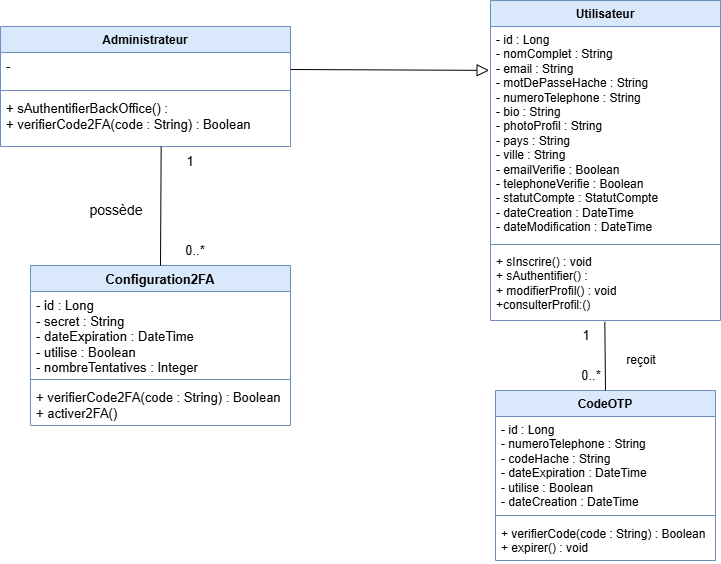

The diagram above was exported from draw.io. Its source (the exported page's mxGraphModel, read from the mxfile embedded in the PNG):
<mxGraphModel dx="1327" dy="695" grid="1" gridSize="10" guides="1" tooltips="1" connect="1" arrows="1" fold="1" page="1" pageScale="1" pageWidth="827" pageHeight="1169" math="0" shadow="0">
  <root>
    <mxCell id="0" />
    <mxCell id="1" parent="0" />
    <mxCell id="lHBb9AR52GWQbDoZDIWb-44" parent="1" style="swimlane;fontStyle=1;align=center;verticalAlign=top;childLayout=stackLayout;horizontal=1;startSize=26;horizontalStack=0;resizeParent=1;resizeParentMax=0;resizeLast=0;collapsible=1;marginBottom=0;whiteSpace=wrap;html=1;strokeColor=#6c8ebf;fontFamily=Helvetica;fontSize=12;fillColor=#dae8fc;" value="Utilisateur" vertex="1">
      <mxGeometry height="320" width="230" x="499" y="10" as="geometry">
        <mxRectangle height="30" width="100" x="490" y="320" as="alternateBounds" />
      </mxGeometry>
    </mxCell>
    <mxCell id="lHBb9AR52GWQbDoZDIWb-45" parent="lHBb9AR52GWQbDoZDIWb-44" style="text;strokeColor=none;fillColor=none;align=left;verticalAlign=top;spacingLeft=4;spacingRight=4;overflow=hidden;rotatable=0;points=[[0,0.5],[1,0.5]];portConstraint=eastwest;whiteSpace=wrap;html=1;fontFamily=Helvetica;fontSize=12;fontColor=default;fontStyle=0;horizontal=1;" value="&lt;div&gt;- id : Long&lt;/div&gt;&lt;div&gt;- nomComplet : String&lt;/div&gt;&lt;div&gt;- email : String&lt;/div&gt;&lt;div&gt;- motDePasseHache : String&lt;/div&gt;&lt;div&gt;- numeroTelephone : String&lt;/div&gt;&lt;div&gt;- bio : String&lt;/div&gt;&lt;div&gt;- photoProfil : String&lt;/div&gt;&lt;div&gt;- pays : String&lt;/div&gt;&lt;div&gt;- ville : String&lt;/div&gt;&lt;div&gt;&lt;span style=&quot;background-color: transparent; color: light-dark(rgb(0, 0, 0), rgb(255, 255, 255));&quot;&gt;- emailVerifie : Boolean&lt;/span&gt;&lt;/div&gt;&lt;div&gt;- telephoneVerifie : Boolean&lt;/div&gt;&lt;div&gt;&lt;span style=&quot;background-color: transparent; color: light-dark(rgb(0, 0, 0), rgb(255, 255, 255));&quot;&gt;- statutCompte : StatutCompte&lt;/span&gt;&lt;/div&gt;&lt;div&gt;- dateCreation : DateTime&lt;/div&gt;&lt;div&gt;&lt;span style=&quot;background-color: transparent; color: light-dark(rgb(0, 0, 0), rgb(255, 255, 255));&quot;&gt;- dateModification : DateTime&lt;/span&gt;&lt;/div&gt;" vertex="1">
      <mxGeometry height="214" width="230" y="26" as="geometry" />
    </mxCell>
    <mxCell id="lHBb9AR52GWQbDoZDIWb-46" parent="lHBb9AR52GWQbDoZDIWb-44" style="line;strokeWidth=1;fillColor=none;align=left;verticalAlign=middle;spacingTop=-1;spacingLeft=3;spacingRight=3;rotatable=0;labelPosition=right;points=[];portConstraint=eastwest;strokeColor=inherit;fontFamily=Helvetica;fontSize=12;fontColor=default;fontStyle=0;horizontal=1;" value="" vertex="1">
      <mxGeometry height="8" width="230" y="240" as="geometry" />
    </mxCell>
    <mxCell id="lHBb9AR52GWQbDoZDIWb-47" parent="lHBb9AR52GWQbDoZDIWb-44" style="text;strokeColor=none;fillColor=none;align=left;verticalAlign=top;spacingLeft=4;spacingRight=4;overflow=hidden;rotatable=0;points=[[0,0.5],[1,0.5]];portConstraint=eastwest;whiteSpace=wrap;html=1;fontFamily=Helvetica;fontSize=12;fontColor=default;fontStyle=0;horizontal=1;" value="&lt;div&gt;+ sInscrire() : void&lt;/div&gt;&lt;div&gt;+ sAuthentifier() :&amp;nbsp;&lt;/div&gt;&lt;div&gt;+ modifierProfil() : void&lt;/div&gt;&lt;div&gt;&lt;span style=&quot;background-color: transparent; color: light-dark(rgb(0, 0, 0), rgb(255, 255, 255));&quot;&gt;+consulterProfil:()&lt;/span&gt;&lt;/div&gt;" vertex="1">
      <mxGeometry height="72" width="230" y="248" as="geometry" />
    </mxCell>
    <object label="&lt;div&gt;CodeOTP&lt;/div&gt;" id="lHBb9AR52GWQbDoZDIWb-48">
      <mxCell parent="1" style="swimlane;fontStyle=1;align=center;verticalAlign=top;childLayout=stackLayout;horizontal=1;startSize=26;horizontalStack=0;resizeParent=1;resizeParentMax=0;resizeLast=0;collapsible=1;marginBottom=0;whiteSpace=wrap;html=1;strokeColor=#6c8ebf;fontFamily=Helvetica;fontSize=12;fillColor=#dae8fc;" vertex="1">
        <mxGeometry height="170" width="220" x="504" y="400" as="geometry">
          <mxRectangle height="40" width="120" x="250" y="670" as="alternateBounds" />
        </mxGeometry>
      </mxCell>
    </object>
    <mxCell id="lHBb9AR52GWQbDoZDIWb-49" parent="lHBb9AR52GWQbDoZDIWb-48" style="text;strokeColor=none;fillColor=none;align=left;verticalAlign=top;spacingLeft=4;spacingRight=4;overflow=hidden;rotatable=0;points=[[0,0.5],[1,0.5]];portConstraint=eastwest;whiteSpace=wrap;html=1;fontFamily=Helvetica;fontSize=12;fontColor=default;fontStyle=0;horizontal=1;" value="&lt;div&gt;- id : Long&lt;/div&gt;&lt;div&gt;- numeroTelephone : String&lt;/div&gt;&lt;div&gt;- codeHache : String&lt;/div&gt;&lt;div&gt;&lt;span style=&quot;background-color: transparent; color: light-dark(rgb(0, 0, 0), rgb(255, 255, 255));&quot;&gt;- dateExpiration : DateTime&lt;/span&gt;&lt;/div&gt;&lt;div&gt;- utilise : Boolean&lt;/div&gt;&lt;div&gt;&lt;span style=&quot;background-color: transparent; color: light-dark(rgb(0, 0, 0), rgb(255, 255, 255));&quot;&gt;- dateCreation : DateTime&lt;/span&gt;&lt;/div&gt;&lt;div&gt;&lt;br&gt;&lt;/div&gt;" vertex="1">
      <mxGeometry height="94" width="220" y="26" as="geometry" />
    </mxCell>
    <mxCell id="lHBb9AR52GWQbDoZDIWb-50" parent="lHBb9AR52GWQbDoZDIWb-48" style="line;strokeWidth=1;fillColor=none;align=left;verticalAlign=middle;spacingTop=-1;spacingLeft=3;spacingRight=3;rotatable=0;labelPosition=right;points=[];portConstraint=eastwest;strokeColor=inherit;fontFamily=Helvetica;fontSize=12;fontColor=default;fontStyle=0;horizontal=1;" value="" vertex="1">
      <mxGeometry height="10" width="220" y="120" as="geometry" />
    </mxCell>
    <mxCell id="lHBb9AR52GWQbDoZDIWb-51" parent="lHBb9AR52GWQbDoZDIWb-48" style="text;strokeColor=none;fillColor=none;align=left;verticalAlign=top;spacingLeft=4;spacingRight=4;overflow=hidden;rotatable=0;points=[[0,0.5],[1,0.5]];portConstraint=eastwest;whiteSpace=wrap;html=1;fontFamily=Helvetica;fontSize=12;fontColor=default;fontStyle=0;horizontal=1;" value="&lt;div&gt;+ verifierCode(code : String) : Boolean&lt;/div&gt;&lt;div&gt;&lt;span style=&quot;background-color: transparent; color: light-dark(rgb(0, 0, 0), rgb(255, 255, 255));&quot;&gt;+ expirer() : void&lt;/span&gt;&lt;/div&gt;" vertex="1">
      <mxGeometry height="40" width="220" y="130" as="geometry" />
    </mxCell>
    <mxCell id="lHBb9AR52GWQbDoZDIWb-61" parent="1" style="swimlane;fontStyle=1;align=center;verticalAlign=top;childLayout=stackLayout;horizontal=1;startSize=26;horizontalStack=0;resizeParent=1;resizeParentMax=0;resizeLast=0;collapsible=1;marginBottom=0;whiteSpace=wrap;html=1;strokeColor=#6c8ebf;fontFamily=Helvetica;fontSize=12;fillColor=#dae8fc;" value="&lt;span style=&quot;font-size: 13px;&quot;&gt;Configuration2FA&lt;/span&gt;" vertex="1">
      <mxGeometry height="160" width="260" x="39" y="275" as="geometry" />
    </mxCell>
    <mxCell id="lHBb9AR52GWQbDoZDIWb-62" parent="lHBb9AR52GWQbDoZDIWb-61" style="text;strokeColor=none;fillColor=none;align=left;verticalAlign=top;spacingLeft=4;spacingRight=4;overflow=hidden;rotatable=0;points=[[0,0.5],[1,0.5]];portConstraint=eastwest;whiteSpace=wrap;html=1;fontFamily=Helvetica;fontSize=12;fontColor=default;fontStyle=0;horizontal=1;" value="&lt;div&gt;&lt;font style=&quot;font-size: 13px;&quot;&gt;- id : Long&lt;/font&gt;&lt;/div&gt;&lt;div&gt;&lt;font style=&quot;font-size: 13px;&quot;&gt;- secret : String&lt;/font&gt;&lt;/div&gt;&lt;div&gt;&lt;font style=&quot;font-size: 13px;&quot;&gt;- dateExpiration : DateTime&lt;/font&gt;&lt;/div&gt;&lt;div&gt;&lt;font style=&quot;font-size: 13px;&quot;&gt;- utilise : Boolean&lt;/font&gt;&lt;/div&gt;&lt;div&gt;&lt;font style=&quot;font-size: 13px;&quot;&gt;- nombreTentatives : Integer&lt;/font&gt;&lt;/div&gt;" vertex="1">
      <mxGeometry height="84" width="260" y="26" as="geometry" />
    </mxCell>
    <mxCell id="lHBb9AR52GWQbDoZDIWb-63" parent="lHBb9AR52GWQbDoZDIWb-61" style="line;strokeWidth=1;fillColor=none;align=left;verticalAlign=middle;spacingTop=-1;spacingLeft=3;spacingRight=3;rotatable=0;labelPosition=right;points=[];portConstraint=eastwest;strokeColor=inherit;fontFamily=Helvetica;fontSize=12;fontColor=default;fontStyle=0;horizontal=1;" value="" vertex="1">
      <mxGeometry height="8" width="260" y="110" as="geometry" />
    </mxCell>
    <mxCell id="lHBb9AR52GWQbDoZDIWb-64" parent="lHBb9AR52GWQbDoZDIWb-61" style="text;strokeColor=none;fillColor=none;align=left;verticalAlign=top;spacingLeft=4;spacingRight=4;overflow=hidden;rotatable=0;points=[[0,0.5],[1,0.5]];portConstraint=eastwest;whiteSpace=wrap;html=1;fontFamily=Helvetica;fontSize=12;fontColor=default;fontStyle=0;horizontal=1;" value="&lt;div&gt;&lt;font style=&quot;font-size: 13px;&quot;&gt;+ verifierCode2FA(code : String) : Boolean&lt;/font&gt;&lt;/div&gt;&lt;div&gt;&lt;font style=&quot;font-size: 13px;&quot;&gt;+ activer2FA()&amp;nbsp;&lt;/font&gt;&lt;/div&gt;&lt;div&gt;&lt;br&gt;&lt;/div&gt;" vertex="1">
      <mxGeometry height="42" width="260" y="118" as="geometry" />
    </mxCell>
    <mxCell id="lHBb9AR52GWQbDoZDIWb-68" edge="1" parent="1" source="lHBb9AR52GWQbDoZDIWb-47" style="rounded=0;orthogonalLoop=1;jettySize=auto;html=1;fontFamily=Helvetica;fontSize=12;fontColor=default;fontStyle=0;horizontal=1;endArrow=none;endFill=0;exitX=0.497;exitY=1.018;exitDx=0;exitDy=0;exitPerimeter=0;entryX=0.5;entryY=0;entryDx=0;entryDy=0;" target="lHBb9AR52GWQbDoZDIWb-48">
      <mxGeometry relative="1" as="geometry">
        <mxPoint x="610" y="360" as="sourcePoint" />
      </mxGeometry>
    </mxCell>
    <mxCell id="lHBb9AR52GWQbDoZDIWb-82" parent="1" style="text;html=1;whiteSpace=wrap;strokeColor=none;fillColor=none;align=center;verticalAlign=middle;rounded=0;fontFamily=Helvetica;fontSize=12;fontColor=default;fontStyle=0;horizontal=1;" value="&lt;font style=&quot;font-size: 13px;&quot;&gt;1&lt;/font&gt;" vertex="1">
      <mxGeometry height="30" width="60" x="565" y="330" as="geometry" />
    </mxCell>
    <mxCell id="lHBb9AR52GWQbDoZDIWb-83" parent="1" style="text;html=1;whiteSpace=wrap;strokeColor=none;fillColor=none;align=center;verticalAlign=middle;rounded=0;fontFamily=Helvetica;fontSize=12;fontColor=default;fontStyle=0;horizontal=1;" value="&lt;font style=&quot;font-size: 13px;&quot;&gt;0..*&lt;/font&gt;" vertex="1">
      <mxGeometry height="30" width="50" x="575" y="370" as="geometry" />
    </mxCell>
    <mxCell id="lHBb9AR52GWQbDoZDIWb-84" parent="1" style="text;html=1;whiteSpace=wrap;strokeColor=none;fillColor=none;align=center;verticalAlign=middle;rounded=0;fontFamily=Helvetica;fontSize=12;fontColor=default;fontStyle=0;horizontal=1;" value="reçoit" vertex="1">
      <mxGeometry height="30" width="60" x="620" y="355" as="geometry" />
    </mxCell>
    <mxCell id="lHBb9AR52GWQbDoZDIWb-85" parent="1" style="text;html=1;whiteSpace=wrap;strokeColor=none;fillColor=none;align=center;verticalAlign=middle;rounded=0;fontFamily=Helvetica;fontSize=12;fontColor=default;fontStyle=0;horizontal=1;" value="&lt;font style=&quot;font-size: 13px;&quot;&gt;0..*&lt;/font&gt;" vertex="1">
      <mxGeometry height="30" width="60" x="174" y="245" as="geometry" />
    </mxCell>
    <mxCell id="lHBb9AR52GWQbDoZDIWb-86" parent="1" style="text;html=1;whiteSpace=wrap;strokeColor=none;fillColor=none;align=center;verticalAlign=middle;rounded=0;fontFamily=Helvetica;fontSize=12;fontColor=default;fontStyle=0;horizontal=1;" value="&lt;span style=&quot;font-size: 14px;&quot;&gt;possède&lt;/span&gt;" vertex="1">
      <mxGeometry height="20" width="130" x="60" y="210" as="geometry" />
    </mxCell>
    <mxCell id="lHBb9AR52GWQbDoZDIWb-87" parent="1" style="text;html=1;whiteSpace=wrap;strokeColor=none;fillColor=none;align=center;verticalAlign=middle;rounded=0;fontFamily=Helvetica;fontSize=12;fontColor=default;fontStyle=0;horizontal=1;strokeWidth=3;" value="&lt;font style=&quot;font-size: 13px;&quot;&gt;1&lt;/font&gt;" vertex="1">
      <mxGeometry height="30" width="60" x="169" y="156" as="geometry" />
    </mxCell>
    <mxCell id="Gij3hALxI1ZYUXe6i3px-1" parent="1" style="swimlane;fontStyle=1;align=center;verticalAlign=top;childLayout=stackLayout;horizontal=1;startSize=26;horizontalStack=0;resizeParent=1;resizeParentMax=0;resizeLast=0;collapsible=1;marginBottom=0;whiteSpace=wrap;html=1;strokeColor=#6c8ebf;fontFamily=Helvetica;fontSize=12;fillColor=#dae8fc;" value="Administrateur" vertex="1">
      <mxGeometry height="120" width="290" x="9" y="36" as="geometry" />
    </mxCell>
    <mxCell id="Gij3hALxI1ZYUXe6i3px-2" parent="Gij3hALxI1ZYUXe6i3px-1" style="text;strokeColor=none;fillColor=none;align=left;verticalAlign=top;spacingLeft=4;spacingRight=4;overflow=hidden;rotatable=0;points=[[0,0.5],[1,0.5]];portConstraint=eastwest;whiteSpace=wrap;html=1;fontFamily=Helvetica;fontSize=12;fontColor=default;fontStyle=0;horizontal=1;" value="&lt;font style=&quot;font-size: 13px;&quot;&gt;-&amp;nbsp;&lt;/font&gt;" vertex="1">
      <mxGeometry height="34" width="290" y="26" as="geometry" />
    </mxCell>
    <mxCell id="Gij3hALxI1ZYUXe6i3px-3" parent="Gij3hALxI1ZYUXe6i3px-1" style="line;strokeWidth=1;fillColor=none;align=left;verticalAlign=middle;spacingTop=-1;spacingLeft=3;spacingRight=3;rotatable=0;labelPosition=right;points=[];portConstraint=eastwest;strokeColor=inherit;fontFamily=Helvetica;fontSize=12;fontColor=default;fontStyle=0;horizontal=1;" value="" vertex="1">
      <mxGeometry height="8" width="290" y="60" as="geometry" />
    </mxCell>
    <mxCell id="Gij3hALxI1ZYUXe6i3px-4" parent="Gij3hALxI1ZYUXe6i3px-1" style="text;strokeColor=none;fillColor=none;align=left;verticalAlign=top;spacingLeft=4;spacingRight=4;overflow=hidden;rotatable=0;points=[[0,0.5],[1,0.5]];portConstraint=eastwest;whiteSpace=wrap;html=1;fontFamily=Helvetica;fontSize=12;fontColor=default;fontStyle=0;horizontal=1;" value="&lt;font style=&quot;font-size: 13px;&quot;&gt;+ sAuthentifierBackOffice() :&amp;nbsp;&lt;br&gt;+ verifierCode2FA(code : String) : Boolean&lt;br&gt;&lt;br&gt;&lt;/font&gt;" vertex="1">
      <mxGeometry height="52" width="290" y="68" as="geometry" />
    </mxCell>
    <mxCell id="Gij3hALxI1ZYUXe6i3px-5" edge="1" parent="1" source="Gij3hALxI1ZYUXe6i3px-2" style="rounded=0;orthogonalLoop=1;jettySize=auto;html=1;exitX=1;exitY=0.5;exitDx=0;exitDy=0;entryX=-0.006;entryY=0.205;entryDx=0;entryDy=0;entryPerimeter=0;endArrow=block;endFill=0;endSize=10;" target="lHBb9AR52GWQbDoZDIWb-45">
      <mxGeometry relative="1" as="geometry">
        <mxPoint x="498" y="78" as="targetPoint" />
      </mxGeometry>
    </mxCell>
    <mxCell id="Gij3hALxI1ZYUXe6i3px-6" edge="1" parent="1" source="lHBb9AR52GWQbDoZDIWb-61" style="rounded=0;orthogonalLoop=1;jettySize=auto;html=1;exitX=0.5;exitY=0;exitDx=0;exitDy=0;entryX=0.011;entryY=0.006;entryDx=0;entryDy=0;entryPerimeter=0;endArrow=none;endFill=0;" target="lHBb9AR52GWQbDoZDIWb-87">
      <mxGeometry relative="1" as="geometry" />
    </mxCell>
  </root>
</mxGraphModel>